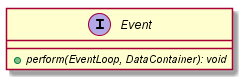

The diagram above was rendered by PlantUML. Its source (embedded in the PNG):
@startuml

    interface Event {
        {abstract} +perform(EventLoop, DataContainer): void
    }

@enduml